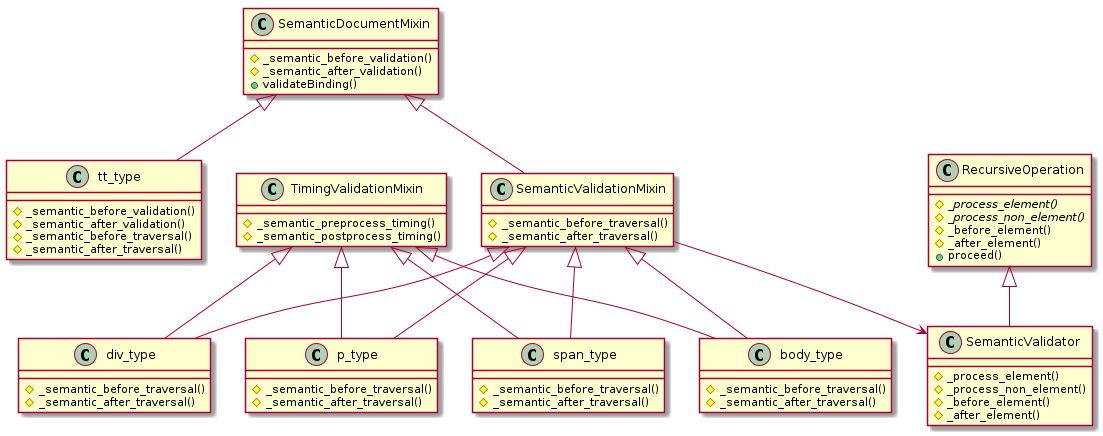

The diagram above was rendered by PlantUML. Its source (embedded in the PNG):
@startuml

class tt_type {
  #_semantic_before_validation()
  #_semantic_after_validation()
  #_semantic_before_traversal()
  #_semantic_after_traversal()
}
class body_type {
  #_semantic_before_traversal()
  #_semantic_after_traversal()
}
class div_type {
  #_semantic_before_traversal()
  #_semantic_after_traversal()
}
class p_type {
  #_semantic_before_traversal()
  #_semantic_after_traversal()
}
class span_type {
  #_semantic_before_traversal()
  #_semantic_after_traversal()
}

class SemanticValidationMixin {
  #_semantic_before_traversal()
  #_semantic_after_traversal()
}
class SemanticDocumentMixin {
  #_semantic_before_validation()
  #_semantic_after_validation()
  +validateBinding()
}
class TimingValidationMixin {
  #_semantic_preprocess_timing()
  #_semantic_postprocess_timing()
}
class RecursiveOperation {
  #{abstract}_process_element()
  #{abstract}_process_non_element()
  #_before_element()
  #_after_element()
  +proceed()
}
class SemanticValidator {
  #_process_element()
  #_process_non_element()
  #_before_element()
  #_after_element()
}

RecursiveOperation <|-- SemanticValidator
SemanticValidationMixin --> SemanticValidator
SemanticDocumentMixin <|-- SemanticValidationMixin
SemanticDocumentMixin <|-- tt_type
SemanticValidationMixin <|-- body_type
SemanticValidationMixin <|-- div_type
SemanticValidationMixin <|-- p_type
SemanticValidationMixin <|-- span_type
TimingValidationMixin <|-- body_type
TimingValidationMixin <|-- div_type
TimingValidationMixin <|-- p_type
TimingValidationMixin <|-- span_type

@enduml